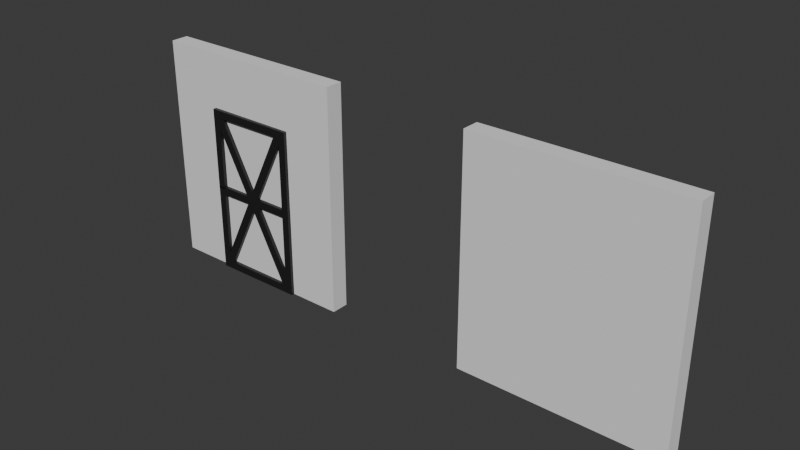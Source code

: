 # Source: wallsForGame.blend  (saved by Blender 4.3.34; exported with 4.5.12 LTS)
import bpy
from mathutils import Matrix  # noqa: F401  (used for matrix-valued properties, if any)

bpy.ops.wm.read_factory_settings(use_empty=True)
scene = bpy.context.scene
scene.name = 'Scene'

# ---- collections
col_collection = bpy.data.collections.new('Collection'); scene.collection.children.link(col_collection)
col_door = bpy.data.collections.new('door'); col_collection.children.link(col_door)

# ---- materials (node trees are filled in below, after node groups)
mat_material_019 = bpy.data.materials.new('Material.019')
mat_material_019.diffuse_color = (0.01232, 0.01232, 0.01232, 1.0)
mat_material_019.roughness = 0.5
mat_material_008 = bpy.data.materials.new('Material.008')
mat_material_008.diffuse_color = (0.01232, 0.01232, 0.01232, 1.0)
mat_material_008.roughness = 0.5
mat_material_023 = bpy.data.materials.new('Material.023')
mat_material_023.diffuse_color = (0.01232, 0.01232, 0.01232, 1.0)
mat_material_023.roughness = 0.5
mat_material_024 = bpy.data.materials.new('Material.024')
mat_material_024.diffuse_color = (0.01232, 0.01232, 0.01232, 1.0)
mat_material_024.roughness = 0.5
mat_material_022 = bpy.data.materials.new('Material.022')
mat_material_022.diffuse_color = (0.01232, 0.01232, 0.01232, 1.0)
mat_material_022.roughness = 0.5
mat_material_013 = bpy.data.materials.new('Material.013')
mat_material_013.diffuse_color = (0.01232, 0.01232, 0.01232, 1.0)
mat_material_013.roughness = 0.5
mat_material_025 = bpy.data.materials.new('Material.025')
mat_material_025.diffuse_color = (0.01232, 0.01232, 0.01232, 1.0)
mat_material_025.roughness = 0.5
mat_material_026 = bpy.data.materials.new('Material.026')
mat_material_026.diffuse_color = (0.01232, 0.01232, 0.01232, 1.0)
mat_material_026.roughness = 0.5
mat_material_027 = bpy.data.materials.new('Material.027')
mat_material_027.diffuse_color = (0.01232, 0.01232, 0.01232, 1.0)
mat_material_027.roughness = 0.5
mat_material_017 = bpy.data.materials.new('Material.017')
mat_material_017.diffuse_color = (0.01232, 0.01232, 0.01232, 1.0)
mat_material_017.roughness = 0.5
mat_material_028 = bpy.data.materials.new('Material.028')
mat_material_028.diffuse_color = (0.01232, 0.01232, 0.01232, 1.0)
mat_material_028.roughness = 0.5

# ---- material node trees
mat_material_019.use_nodes = True; mat_material_019.node_tree.nodes.clear()
_N = mat_material_019.node_tree.nodes; _L = mat_material_019.node_tree.links
n0 = _N.new('ShaderNodeBsdfPrincipled'); n0.name = 'Principled BSDF'; n0.location = (10, 300)
n0.inputs[0].default_value = (0.01232, 0.01232, 0.01232, 1.0)
n1 = _N.new('ShaderNodeOutputMaterial'); n1.name = 'Material Output'; n1.location = (300, 300)
n2 = _N.new('ShaderNodeNormalMap'); n2.name = 'Normal Map'; n2.location = (-300, -300)
n2.label = 'Normal/Map'
n2.inputs[0].default_value = 0.0
_L.new(n0.outputs[0], n1.inputs[0])
_L.new(n2.outputs[0], n0.inputs[5])
n1.is_active_output = True
mat_material_008.use_nodes = True; mat_material_008.node_tree.nodes.clear()
_N = mat_material_008.node_tree.nodes; _L = mat_material_008.node_tree.links
n0 = _N.new('ShaderNodeBsdfPrincipled'); n0.name = 'Principled BSDF'; n0.location = (10, 300)
n0.inputs[0].default_value = (0.01232, 0.01232, 0.01232, 1.0)
n1 = _N.new('ShaderNodeOutputMaterial'); n1.name = 'Material Output'; n1.location = (300, 300)
n2 = _N.new('ShaderNodeNormalMap'); n2.name = 'Normal Map'; n2.location = (-300, -300)
n2.label = 'Normal/Map'
n2.inputs[0].default_value = 0.0
_L.new(n0.outputs[0], n1.inputs[0])
_L.new(n2.outputs[0], n0.inputs[5])
n1.is_active_output = True
mat_material_023.use_nodes = True; mat_material_023.node_tree.nodes.clear()
_N = mat_material_023.node_tree.nodes; _L = mat_material_023.node_tree.links
n0 = _N.new('ShaderNodeBsdfPrincipled'); n0.name = 'Principled BSDF'; n0.location = (10, 300)
n0.inputs[0].default_value = (0.01232, 0.01232, 0.01232, 1.0)
n1 = _N.new('ShaderNodeOutputMaterial'); n1.name = 'Material Output'; n1.location = (300, 300)
n2 = _N.new('ShaderNodeNormalMap'); n2.name = 'Normal Map'; n2.location = (-300, -300)
n2.label = 'Normal/Map'
n2.inputs[0].default_value = 0.0
_L.new(n0.outputs[0], n1.inputs[0])
_L.new(n2.outputs[0], n0.inputs[5])
n1.is_active_output = True
mat_material_024.use_nodes = True; mat_material_024.node_tree.nodes.clear()
_N = mat_material_024.node_tree.nodes; _L = mat_material_024.node_tree.links
n0 = _N.new('ShaderNodeBsdfPrincipled'); n0.name = 'Principled BSDF'; n0.location = (10, 300)
n0.inputs[0].default_value = (0.01232, 0.01232, 0.01232, 1.0)
n1 = _N.new('ShaderNodeOutputMaterial'); n1.name = 'Material Output'; n1.location = (300, 300)
n2 = _N.new('ShaderNodeNormalMap'); n2.name = 'Normal Map'; n2.location = (-300, -300)
n2.label = 'Normal/Map'
n2.inputs[0].default_value = 0.0
_L.new(n0.outputs[0], n1.inputs[0])
_L.new(n2.outputs[0], n0.inputs[5])
n1.is_active_output = True
mat_material_022.use_nodes = True; mat_material_022.node_tree.nodes.clear()
_N = mat_material_022.node_tree.nodes; _L = mat_material_022.node_tree.links
n0 = _N.new('ShaderNodeBsdfPrincipled'); n0.name = 'Principled BSDF'; n0.location = (10, 300)
n0.inputs[0].default_value = (0.01232, 0.01232, 0.01232, 1.0)
n1 = _N.new('ShaderNodeOutputMaterial'); n1.name = 'Material Output'; n1.location = (300, 300)
n2 = _N.new('ShaderNodeNormalMap'); n2.name = 'Normal Map'; n2.location = (-300, -300)
n2.label = 'Normal/Map'
n2.inputs[0].default_value = 0.0
_L.new(n0.outputs[0], n1.inputs[0])
_L.new(n2.outputs[0], n0.inputs[5])
n1.is_active_output = True
mat_material_013.use_nodes = True; mat_material_013.node_tree.nodes.clear()
_N = mat_material_013.node_tree.nodes; _L = mat_material_013.node_tree.links
n0 = _N.new('ShaderNodeBsdfPrincipled'); n0.name = 'Principled BSDF'; n0.location = (10, 300)
n0.inputs[0].default_value = (0.01232, 0.01232, 0.01232, 1.0)
n1 = _N.new('ShaderNodeOutputMaterial'); n1.name = 'Material Output'; n1.location = (300, 300)
n2 = _N.new('ShaderNodeNormalMap'); n2.name = 'Normal Map'; n2.location = (-300, -300)
n2.label = 'Normal/Map'
n2.inputs[0].default_value = 0.0
_L.new(n0.outputs[0], n1.inputs[0])
_L.new(n2.outputs[0], n0.inputs[5])
n1.is_active_output = True
mat_material_025.use_nodes = True; mat_material_025.node_tree.nodes.clear()
_N = mat_material_025.node_tree.nodes; _L = mat_material_025.node_tree.links
n0 = _N.new('ShaderNodeBsdfPrincipled'); n0.name = 'Principled BSDF'; n0.location = (10, 300)
n0.inputs[0].default_value = (0.01232, 0.01232, 0.01232, 1.0)
n1 = _N.new('ShaderNodeOutputMaterial'); n1.name = 'Material Output'; n1.location = (300, 300)
n2 = _N.new('ShaderNodeNormalMap'); n2.name = 'Normal Map'; n2.location = (-300, -300)
n2.label = 'Normal/Map'
n2.inputs[0].default_value = 0.0
_L.new(n0.outputs[0], n1.inputs[0])
_L.new(n2.outputs[0], n0.inputs[5])
n1.is_active_output = True
mat_material_026.use_nodes = True; mat_material_026.node_tree.nodes.clear()
_N = mat_material_026.node_tree.nodes; _L = mat_material_026.node_tree.links
n0 = _N.new('ShaderNodeBsdfPrincipled'); n0.name = 'Principled BSDF'; n0.location = (10, 300)
n0.inputs[0].default_value = (0.01232, 0.01232, 0.01232, 1.0)
n1 = _N.new('ShaderNodeOutputMaterial'); n1.name = 'Material Output'; n1.location = (300, 300)
n2 = _N.new('ShaderNodeNormalMap'); n2.name = 'Normal Map'; n2.location = (-300, -300)
n2.label = 'Normal/Map'
n2.inputs[0].default_value = 0.0
_L.new(n0.outputs[0], n1.inputs[0])
_L.new(n2.outputs[0], n0.inputs[5])
n1.is_active_output = True
mat_material_027.use_nodes = True; mat_material_027.node_tree.nodes.clear()
_N = mat_material_027.node_tree.nodes; _L = mat_material_027.node_tree.links
n0 = _N.new('ShaderNodeBsdfPrincipled'); n0.name = 'Principled BSDF'; n0.location = (10, 300)
n0.inputs[0].default_value = (0.01232, 0.01232, 0.01232, 1.0)
n1 = _N.new('ShaderNodeOutputMaterial'); n1.name = 'Material Output'; n1.location = (300, 300)
n2 = _N.new('ShaderNodeNormalMap'); n2.name = 'Normal Map'; n2.location = (-300, -300)
n2.label = 'Normal/Map'
n2.inputs[0].default_value = 0.0
_L.new(n0.outputs[0], n1.inputs[0])
_L.new(n2.outputs[0], n0.inputs[5])
n1.is_active_output = True
mat_material_017.use_nodes = True; mat_material_017.node_tree.nodes.clear()
_N = mat_material_017.node_tree.nodes; _L = mat_material_017.node_tree.links
n0 = _N.new('ShaderNodeBsdfPrincipled'); n0.name = 'Principled BSDF'; n0.location = (10, 300)
n0.inputs[0].default_value = (0.01232, 0.01232, 0.01232, 1.0)
n1 = _N.new('ShaderNodeOutputMaterial'); n1.name = 'Material Output'; n1.location = (300, 300)
n2 = _N.new('ShaderNodeNormalMap'); n2.name = 'Normal Map'; n2.location = (-300, -300)
n2.label = 'Normal/Map'
n2.inputs[0].default_value = 0.0
_L.new(n0.outputs[0], n1.inputs[0])
_L.new(n2.outputs[0], n0.inputs[5])
n1.is_active_output = True
mat_material_028.use_nodes = True; mat_material_028.node_tree.nodes.clear()
_N = mat_material_028.node_tree.nodes; _L = mat_material_028.node_tree.links
n0 = _N.new('ShaderNodeBsdfPrincipled'); n0.name = 'Principled BSDF'; n0.location = (10, 300)
n0.inputs[0].default_value = (0.01232, 0.01232, 0.01232, 1.0)
n1 = _N.new('ShaderNodeOutputMaterial'); n1.name = 'Material Output'; n1.location = (300, 300)
n2 = _N.new('ShaderNodeNormalMap'); n2.name = 'Normal Map'; n2.location = (-300, -300)
n2.label = 'Normal/Map'
n2.inputs[0].default_value = 0.0
_L.new(n0.outputs[0], n1.inputs[0])
_L.new(n2.outputs[0], n0.inputs[5])
n1.is_active_output = True

# ---- world
world_world = bpy.data.worlds.new('World'); scene.world = world_world
world_world.use_nodes = True; world_world.node_tree.nodes.clear()
_N = world_world.node_tree.nodes; _L = world_world.node_tree.links
n0 = _N.new('ShaderNodeOutputWorld'); n0.name = 'World Output'; n0.location = (300, 300)
n1 = _N.new('ShaderNodeBackground'); n1.name = 'Background'; n1.location = (10, 300)
n1.inputs[0].default_value = (0.05088, 0.05088, 0.05088, 1.0)
_L.new(n1.outputs[0], n0.inputs[0])
n0.is_active_output = True
world_world.color = (0.05088, 0.05088, 0.05088)
world_world.sun_shadow_jitter_overblur = 0.0

# ---- meshes
me_cube_001 = bpy.data.meshes.new('Cube.001')
me_cube_001.from_pydata([(-1.0, -1.0, -1.0), (-1.0, -1.0, 1.0), (-1.0, 1.0, -1.0), (-1.0, 1.0, 1.0), (1.0, -1.0, -1.0), (1.0, -1.0, 1.0), (1.0, 1.0, -1.0), (1.0, 1.0, 1.0)], [], [(0, 1, 3, 2), (2, 3, 7, 6), (6, 7, 5, 4), (4, 5, 1, 0), (2, 6, 4, 0), (7, 3, 1, 5)])
_uv = me_cube_001.uv_layers.new(name='UVMap')
_uv.uv.foreach_set('vector', [0.375, 0.0, 0.625, 0.0, 0.625, 0.25, 0.375, 0.25, 0.375, 0.25, 0.625, 0.25, 0.625, 0.5, 0.375, 0.5, 0.375, 0.5, 0.625, 0.5, 0.625, 0.75, 0.375, 0.75, 0.375, 0.75, 0.625, 0.75, 0.625, 1.0, 0.375, 1.0, 0.125, 0.5, 0.375, 0.5, 0.375, 0.75, 0.125, 0.75, 0.625, 0.5, 0.875, 0.5, 0.875, 0.75, 0.625, 0.75])
me_cube_001.update()
me_cube_002 = bpy.data.meshes.new('Cube.002')
me_cube_002.from_pydata([(-1.0, -1.0, -1.0), (-1.0, -1.0, 1.0), (-1.0, 1.0, -1.0), (-1.0, 1.0, 1.0), (1.0, -1.0, -1.0), (1.0, -1.0, 1.0), (1.0, 1.0, -1.0), (1.0, 1.0, 1.0)], [], [(0, 1, 3, 2), (2, 3, 7, 6), (6, 7, 5, 4), (4, 5, 1, 0), (2, 6, 4, 0), (7, 3, 1, 5)])
_uv = me_cube_002.uv_layers.new(name='UVMap')
_uv.uv.foreach_set('vector', [0.375, 0.0, 0.625, 0.0, 0.625, 0.25, 0.375, 0.25, 0.375, 0.25, 0.625, 0.25, 0.625, 0.5, 0.375, 0.5, 0.375, 0.5, 0.625, 0.5, 0.625, 0.75, 0.375, 0.75, 0.375, 0.75, 0.625, 0.75, 0.625, 1.0, 0.375, 1.0, 0.125, 0.5, 0.375, 0.5, 0.375, 0.75, 0.125, 0.75, 0.625, 0.5, 0.875, 0.5, 0.875, 0.75, 0.625, 0.75])
me_cube_002.update()
me_cube_017 = bpy.data.meshes.new('Cube.017')
me_cube_017.from_pydata([(-1.0, -1.094, -1.059), (-1.0, -1.116, 0.8851), (-1.0, 0.9056, -1.059), (-1.0, 0.8838, 0.8851), (1.0, -1.094, -1.059), (1.0, -1.116, 0.8851), (1.0, 0.9056, -1.059), (1.0, 0.8838, 0.8851)], [], [(0, 1, 3, 2), (2, 3, 7, 6), (6, 7, 5, 4), (4, 5, 1, 0), (2, 6, 4, 0), (7, 3, 1, 5)])
me_cube_017.polygons.foreach_set('use_smooth', [True] * 6)
_k = set([(0, 1), (0, 2), (0, 4), (1, 3), (1, 5), (2, 3), (2, 6), (3, 7), (4, 5), (4, 6), (5, 7), (6, 7)])
me_cube_017.attributes.new('sharp_edge', 'BOOLEAN', 'EDGE').data.foreach_set('value', [ (min(e.vertices), max(e.vertices)) in _k for e in me_cube_017.edges])
_uv = me_cube_017.uv_layers.new(name='UVMap')
_uv.uv.foreach_set('vector', [0.375, 0.0, 0.625, 0.0, 0.625, 0.25, 0.375, 0.25, 0.375, 0.25, 0.625, 0.25, 0.625, 0.5, 0.375, 0.5, 0.375, 0.5, 0.625, 0.5, 0.625, 0.75, 0.375, 0.75, 0.375, 0.75, 0.625, 0.75, 0.625, 1.0, 0.375, 1.0, 0.125, 0.5, 0.375, 0.5, 0.375, 0.75, 0.125, 0.75, 0.625, 0.5, 0.875, 0.5, 0.875, 0.75, 0.625, 0.75])
me_cube_017.materials.append(mat_material_019)
me_cube_017.update()
me_cube_017.normals_split_custom_set([tuple(v) for v in zip(*[iter([-1.0, 0.0, 0.0, -1.0, 0.0, 0.0, -1.0, 0.0, 0.0, -1.0, 0.0, 0.0, 0.0, 0.9999, 0.01122, 0.0, 0.9999, 0.01122, 0.0, 0.9999, 0.01122, 0.0, 0.9999, 0.01122, 1.0, 0.0, 0.0, 1.0, 0.0, 0.0, 1.0, 0.0, 0.0, 1.0, 0.0, 0.0, 0.0, -0.9999, -0.01122, 0.0, -0.9999, -0.01122, 0.0, -0.9999, -0.01122, 0.0, -0.9999, -0.01122, 0.0, 0.0, -1.0, 0.0, 0.0, -1.0, 0.0, 0.0, -1.0, 0.0, 0.0, -1.0, 0.0, 0.0, 1.0, 0.0, 0.0, 1.0, 0.0, 0.0, 1.0, 0.0, 0.0, 1.0])] * 3)])
me_cube_006 = bpy.data.meshes.new('Cube.006')
me_cube_006.from_pydata([(-1.0, -1.0, -1.0), (-1.0, -1.0, 1.029), (-1.0, 1.0, -1.0), (-1.0, 1.0, 1.029), (1.0, -1.0, -1.0), (1.0, -1.0, 1.029), (1.0, 1.0, -1.0), (1.0, 1.0, 1.029)], [], [(0, 1, 3, 2), (2, 3, 7, 6), (6, 7, 5, 4), (4, 5, 1, 0), (2, 6, 4, 0), (7, 3, 1, 5)])
me_cube_006.polygons.foreach_set('use_smooth', [True] * 6)
_k = set([(0, 1), (0, 2), (0, 4), (1, 3), (1, 5), (2, 3), (2, 6), (3, 7), (4, 5), (4, 6), (5, 7), (6, 7)])
me_cube_006.attributes.new('sharp_edge', 'BOOLEAN', 'EDGE').data.foreach_set('value', [ (min(e.vertices), max(e.vertices)) in _k for e in me_cube_006.edges])
_uv = me_cube_006.uv_layers.new(name='UVMap')
_uv.uv.foreach_set('vector', [0.375, 0.0, 0.625, 0.0, 0.625, 0.25, 0.375, 0.25, 0.375, 0.25, 0.625, 0.25, 0.625, 0.5, 0.375, 0.5, 0.375, 0.5, 0.625, 0.5, 0.625, 0.75, 0.375, 0.75, 0.375, 0.75, 0.625, 0.75, 0.625, 1.0, 0.375, 1.0, 0.125, 0.5, 0.375, 0.5, 0.375, 0.75, 0.125, 0.75, 0.625, 0.5, 0.875, 0.5, 0.875, 0.75, 0.625, 0.75])
me_cube_006.materials.append(mat_material_008)
me_cube_006.update()
me_cube_006.normals_split_custom_set([tuple(v) for v in zip(*[iter([-1.0, 0.0, 0.0, -1.0, 0.0, 0.0, -1.0, 0.0, 0.0, -1.0, 0.0, 0.0, 0.0, 1.0, 0.0, 0.0, 1.0, 0.0, 0.0, 1.0, 0.0, 0.0, 1.0, 0.0, 1.0, 0.0, 0.0, 1.0, 0.0, 0.0, 1.0, 0.0, 0.0, 1.0, 0.0, 0.0, 0.0, -1.0, 0.0, 0.0, -1.0, 0.0, 0.0, -1.0, 0.0, 0.0, -1.0, 0.0, 0.0, 0.0, -1.0, 0.0, 0.0, -1.0, 0.0, 0.0, -1.0, 0.0, 0.0, -1.0, 0.0, 0.0, 1.0, 0.0, 0.0, 1.0, 0.0, 0.0, 1.0, 0.0, 0.0, 1.0])] * 3)])
me_cube_021 = bpy.data.meshes.new('Cube.021')
me_cube_021.from_pydata([(-1.0, -1.094, -0.7629), (-1.0, -1.116, 0.8851), (-1.0, 0.9056, -0.7629), (-1.0, 0.8838, 0.8851), (1.0, -1.094, -0.7629), (1.0, -1.116, 0.8851), (1.0, 0.9056, -0.7629), (1.0, 0.8838, 0.8851)], [], [(0, 1, 3, 2), (2, 3, 7, 6), (6, 7, 5, 4), (4, 5, 1, 0), (2, 6, 4, 0), (7, 3, 1, 5)])
me_cube_021.polygons.foreach_set('use_smooth', [True] * 6)
_k = set([(0, 1), (0, 2), (0, 4), (1, 3), (1, 5), (2, 3), (2, 6), (3, 7), (4, 5), (4, 6), (5, 7), (6, 7)])
me_cube_021.attributes.new('sharp_edge', 'BOOLEAN', 'EDGE').data.foreach_set('value', [ (min(e.vertices), max(e.vertices)) in _k for e in me_cube_021.edges])
_uv = me_cube_021.uv_layers.new(name='UVMap')
_uv.uv.foreach_set('vector', [0.375, 0.0, 0.625, 0.0, 0.625, 0.25, 0.375, 0.25, 0.375, 0.25, 0.625, 0.25, 0.625, 0.5, 0.375, 0.5, 0.375, 0.5, 0.625, 0.5, 0.625, 0.75, 0.375, 0.75, 0.375, 0.75, 0.625, 0.75, 0.625, 1.0, 0.375, 1.0, 0.125, 0.5, 0.375, 0.5, 0.375, 0.75, 0.125, 0.75, 0.625, 0.5, 0.875, 0.5, 0.875, 0.75, 0.625, 0.75])
me_cube_021.materials.append(mat_material_023)
me_cube_021.update()
me_cube_021.normals_split_custom_set([tuple(v) for v in zip(*[iter([-1.0, 0.0, 0.0, -1.0, 0.0, 0.0, -1.0, 0.0, 0.0, -1.0, 0.0, 0.0, 0.0, 0.9999, 0.01323, 0.0, 0.9999, 0.01323, 0.0, 0.9999, 0.01323, 0.0, 0.9999, 0.01323, 1.0, 0.0, 0.0, 1.0, 0.0, 0.0, 1.0, 0.0, 0.0, 1.0, 0.0, 0.0, 0.0, -0.9999, -0.01323, 0.0, -0.9999, -0.01323, 0.0, -0.9999, -0.01323, 0.0, -0.9999, -0.01323, 0.0, 0.0, -1.0, 0.0, 0.0, -1.0, 0.0, 0.0, -1.0, 0.0, 0.0, -1.0, 0.0, 0.0, 1.0, 0.0, 0.0, 1.0, 0.0, 0.0, 1.0, 0.0, 0.0, 1.0])] * 3)])
me_cube_022 = bpy.data.meshes.new('Cube.022')
me_cube_022.from_pydata([(-1.0, -1.094, -1.059), (-1.0, -1.116, 0.8851), (-1.0, 0.9056, -1.059), (-1.0, 0.8838, 0.8851), (1.0, -1.094, -1.059), (1.0, -1.116, 0.8851), (1.0, 0.9056, -1.059), (1.0, 0.8838, 0.8851)], [], [(0, 1, 3, 2), (2, 3, 7, 6), (6, 7, 5, 4), (4, 5, 1, 0), (2, 6, 4, 0), (7, 3, 1, 5)])
me_cube_022.polygons.foreach_set('use_smooth', [True] * 6)
_k = set([(0, 1), (0, 2), (0, 4), (1, 3), (1, 5), (2, 3), (2, 6), (3, 7), (4, 5), (4, 6), (5, 7), (6, 7)])
me_cube_022.attributes.new('sharp_edge', 'BOOLEAN', 'EDGE').data.foreach_set('value', [ (min(e.vertices), max(e.vertices)) in _k for e in me_cube_022.edges])
_uv = me_cube_022.uv_layers.new(name='UVMap')
_uv.uv.foreach_set('vector', [0.375, 0.0, 0.625, 0.0, 0.625, 0.25, 0.375, 0.25, 0.375, 0.25, 0.625, 0.25, 0.625, 0.5, 0.375, 0.5, 0.375, 0.5, 0.625, 0.5, 0.625, 0.75, 0.375, 0.75, 0.375, 0.75, 0.625, 0.75, 0.625, 1.0, 0.375, 1.0, 0.125, 0.5, 0.375, 0.5, 0.375, 0.75, 0.125, 0.75, 0.625, 0.5, 0.875, 0.5, 0.875, 0.75, 0.625, 0.75])
me_cube_022.materials.append(mat_material_024)
me_cube_022.update()
me_cube_022.normals_split_custom_set([tuple(v) for v in zip(*[iter([-1.0, 0.0, 0.0, -1.0, 0.0, 0.0, -1.0, 0.0, 0.0, -1.0, 0.0, 0.0, 0.0, 0.9999, 0.01122, 0.0, 0.9999, 0.01122, 0.0, 0.9999, 0.01122, 0.0, 0.9999, 0.01122, 1.0, 0.0, 0.0, 1.0, 0.0, 0.0, 1.0, 0.0, 0.0, 1.0, 0.0, 0.0, 0.0, -0.9999, -0.01122, 0.0, -0.9999, -0.01122, 0.0, -0.9999, -0.01122, 0.0, -0.9999, -0.01122, 0.0, 0.0, -1.0, 0.0, 0.0, -1.0, 0.0, 0.0, -1.0, 0.0, 0.0, -1.0, 0.0, 0.0, 1.0, 0.0, 0.0, 1.0, 0.0, 0.0, 1.0, 0.0, 0.0, 1.0])] * 3)])
me_cube_020 = bpy.data.meshes.new('Cube.020')
me_cube_020.from_pydata([(-1.0, -1.094, -0.7629), (-1.0, -1.116, 0.8851), (-1.0, 0.9056, -0.7629), (-1.0, 0.8838, 0.8851), (1.0, -1.094, -0.7629), (1.0, -1.116, 0.8851), (1.0, 0.9056, -0.7629), (1.0, 0.8838, 0.8851)], [], [(0, 1, 3, 2), (2, 3, 7, 6), (6, 7, 5, 4), (4, 5, 1, 0), (2, 6, 4, 0), (7, 3, 1, 5)])
me_cube_020.polygons.foreach_set('use_smooth', [True] * 6)
_k = set([(0, 1), (0, 2), (0, 4), (1, 3), (1, 5), (2, 3), (2, 6), (3, 7), (4, 5), (4, 6), (5, 7), (6, 7)])
me_cube_020.attributes.new('sharp_edge', 'BOOLEAN', 'EDGE').data.foreach_set('value', [ (min(e.vertices), max(e.vertices)) in _k for e in me_cube_020.edges])
_uv = me_cube_020.uv_layers.new(name='UVMap')
_uv.uv.foreach_set('vector', [0.375, 0.0, 0.625, 0.0, 0.625, 0.25, 0.375, 0.25, 0.375, 0.25, 0.625, 0.25, 0.625, 0.5, 0.375, 0.5, 0.375, 0.5, 0.625, 0.5, 0.625, 0.75, 0.375, 0.75, 0.375, 0.75, 0.625, 0.75, 0.625, 1.0, 0.375, 1.0, 0.125, 0.5, 0.375, 0.5, 0.375, 0.75, 0.125, 0.75, 0.625, 0.5, 0.875, 0.5, 0.875, 0.75, 0.625, 0.75])
me_cube_020.materials.append(mat_material_022)
me_cube_020.update()
me_cube_020.normals_split_custom_set([tuple(v) for v in zip(*[iter([-1.0, 0.0, 0.0, -1.0, 0.0, 0.0, -1.0, 0.0, 0.0, -1.0, 0.0, 0.0, 0.0, 0.9999, 0.01323, 0.0, 0.9999, 0.01323, 0.0, 0.9999, 0.01323, 0.0, 0.9999, 0.01323, 1.0, 0.0, 0.0, 1.0, 0.0, 0.0, 1.0, 0.0, 0.0, 1.0, 0.0, 0.0, 0.0, -0.9999, -0.01323, 0.0, -0.9999, -0.01323, 0.0, -0.9999, -0.01323, 0.0, -0.9999, -0.01323, 0.0, 0.0, -1.0, 0.0, 0.0, -1.0, 0.0, 0.0, -1.0, 0.0, 0.0, -1.0, 0.0, 0.0, 1.0, 0.0, 0.0, 1.0, 0.0, 0.0, 1.0, 0.0, 0.0, 1.0])] * 3)])
me_cube_011 = bpy.data.meshes.new('Cube.011')
me_cube_011.from_pydata([(-1.0, -1.0, -1.0), (-1.0, -1.0, 1.029), (-1.0, 1.0, -1.0), (-1.0, 1.0, 1.029), (1.0, -1.0, -1.0), (1.0, -1.0, 1.029), (1.0, 1.0, -1.0), (1.0, 1.0, 1.029)], [], [(0, 1, 3, 2), (2, 3, 7, 6), (6, 7, 5, 4), (4, 5, 1, 0), (2, 6, 4, 0), (7, 3, 1, 5)])
me_cube_011.polygons.foreach_set('use_smooth', [True] * 6)
_k = set([(0, 1), (0, 2), (0, 4), (1, 3), (1, 5), (2, 3), (2, 6), (3, 7), (4, 5), (4, 6), (5, 7), (6, 7)])
me_cube_011.attributes.new('sharp_edge', 'BOOLEAN', 'EDGE').data.foreach_set('value', [ (min(e.vertices), max(e.vertices)) in _k for e in me_cube_011.edges])
_uv = me_cube_011.uv_layers.new(name='UVMap')
_uv.uv.foreach_set('vector', [0.375, 0.0, 0.625, 0.0, 0.625, 0.25, 0.375, 0.25, 0.375, 0.25, 0.625, 0.25, 0.625, 0.5, 0.375, 0.5, 0.375, 0.5, 0.625, 0.5, 0.625, 0.75, 0.375, 0.75, 0.375, 0.75, 0.625, 0.75, 0.625, 1.0, 0.375, 1.0, 0.125, 0.5, 0.375, 0.5, 0.375, 0.75, 0.125, 0.75, 0.625, 0.5, 0.875, 0.5, 0.875, 0.75, 0.625, 0.75])
me_cube_011.materials.append(mat_material_013)
me_cube_011.update()
me_cube_011.normals_split_custom_set([tuple(v) for v in zip(*[iter([-1.0, 0.0, 0.0, -1.0, 0.0, 0.0, -1.0, 0.0, 0.0, -1.0, 0.0, 0.0, 0.0, 1.0, 0.0, 0.0, 1.0, 0.0, 0.0, 1.0, 0.0, 0.0, 1.0, 0.0, 1.0, 0.0, 0.0, 1.0, 0.0, 0.0, 1.0, 0.0, 0.0, 1.0, 0.0, 0.0, 0.0, -1.0, 0.0, 0.0, -1.0, 0.0, 0.0, -1.0, 0.0, 0.0, -1.0, 0.0, 0.0, 0.0, -1.0, 0.0, 0.0, -1.0, 0.0, 0.0, -1.0, 0.0, 0.0, -1.0, 0.0, 0.0, 1.0, 0.0, 0.0, 1.0, 0.0, 0.0, 1.0, 0.0, 0.0, 1.0])] * 3)])
me_cube_023 = bpy.data.meshes.new('Cube.023')
me_cube_023.from_pydata([(-1.0, -1.094, -1.059), (-1.0, -1.116, 0.8851), (-1.0, 0.9056, -1.059), (-1.0, 0.8838, 0.8851), (1.0, -1.094, -1.059), (1.0, -1.116, 0.8851), (1.0, 0.9056, -1.059), (1.0, 0.8838, 0.8851)], [], [(0, 1, 3, 2), (2, 3, 7, 6), (6, 7, 5, 4), (4, 5, 1, 0), (2, 6, 4, 0), (7, 3, 1, 5)])
me_cube_023.polygons.foreach_set('use_smooth', [True] * 6)
_k = set([(0, 1), (0, 2), (0, 4), (1, 3), (1, 5), (2, 3), (2, 6), (3, 7), (4, 5), (4, 6), (5, 7), (6, 7)])
me_cube_023.attributes.new('sharp_edge', 'BOOLEAN', 'EDGE').data.foreach_set('value', [ (min(e.vertices), max(e.vertices)) in _k for e in me_cube_023.edges])
_uv = me_cube_023.uv_layers.new(name='UVMap')
_uv.uv.foreach_set('vector', [0.375, 0.0, 0.625, 0.0, 0.625, 0.25, 0.375, 0.25, 0.375, 0.25, 0.625, 0.25, 0.625, 0.5, 0.375, 0.5, 0.375, 0.5, 0.625, 0.5, 0.625, 0.75, 0.375, 0.75, 0.375, 0.75, 0.625, 0.75, 0.625, 1.0, 0.375, 1.0, 0.125, 0.5, 0.375, 0.5, 0.375, 0.75, 0.125, 0.75, 0.625, 0.5, 0.875, 0.5, 0.875, 0.75, 0.625, 0.75])
me_cube_023.materials.append(mat_material_025)
me_cube_023.update()
me_cube_023.normals_split_custom_set([tuple(v) for v in zip(*[iter([-1.0, 0.0, 0.0, -1.0, 0.0, 0.0, -1.0, 0.0, 0.0, -1.0, 0.0, 0.0, 0.0, 0.9999, 0.01122, 0.0, 0.9999, 0.01122, 0.0, 0.9999, 0.01122, 0.0, 0.9999, 0.01122, 1.0, 0.0, 0.0, 1.0, 0.0, 0.0, 1.0, 0.0, 0.0, 1.0, 0.0, 0.0, 0.0, -0.9999, -0.01122, 0.0, -0.9999, -0.01122, 0.0, -0.9999, -0.01122, 0.0, -0.9999, -0.01122, 0.0, 0.0, -1.0, 0.0, 0.0, -1.0, 0.0, 0.0, -1.0, 0.0, 0.0, -1.0, 0.0, 0.0, 1.0, 0.0, 0.0, 1.0, 0.0, 0.0, 1.0, 0.0, 0.0, 1.0])] * 3)])
me_cube_024 = bpy.data.meshes.new('Cube.024')
me_cube_024.from_pydata([(-1.0, -1.094, -0.7629), (-1.0, -1.116, 0.8851), (-1.0, 0.9056, -0.7629), (-1.0, 0.8838, 0.8851), (1.0, -1.094, -0.7629), (1.0, -1.116, 0.8851), (1.0, 0.9056, -0.7629), (1.0, 0.8838, 0.8851)], [], [(0, 1, 3, 2), (2, 3, 7, 6), (6, 7, 5, 4), (4, 5, 1, 0), (2, 6, 4, 0), (7, 3, 1, 5)])
me_cube_024.polygons.foreach_set('use_smooth', [True] * 6)
_k = set([(0, 1), (0, 2), (0, 4), (1, 3), (1, 5), (2, 3), (2, 6), (3, 7), (4, 5), (4, 6), (5, 7), (6, 7)])
me_cube_024.attributes.new('sharp_edge', 'BOOLEAN', 'EDGE').data.foreach_set('value', [ (min(e.vertices), max(e.vertices)) in _k for e in me_cube_024.edges])
_uv = me_cube_024.uv_layers.new(name='UVMap')
_uv.uv.foreach_set('vector', [0.375, 0.0, 0.625, 0.0, 0.625, 0.25, 0.375, 0.25, 0.375, 0.25, 0.625, 0.25, 0.625, 0.5, 0.375, 0.5, 0.375, 0.5, 0.625, 0.5, 0.625, 0.75, 0.375, 0.75, 0.375, 0.75, 0.625, 0.75, 0.625, 1.0, 0.375, 1.0, 0.125, 0.5, 0.375, 0.5, 0.375, 0.75, 0.125, 0.75, 0.625, 0.5, 0.875, 0.5, 0.875, 0.75, 0.625, 0.75])
me_cube_024.materials.append(mat_material_026)
me_cube_024.update()
me_cube_024.normals_split_custom_set([tuple(v) for v in zip(*[iter([-1.0, 0.0, 0.0, -1.0, 0.0, 0.0, -1.0, 0.0, 0.0, -1.0, 0.0, 0.0, 0.0, 0.9999, 0.01323, 0.0, 0.9999, 0.01323, 0.0, 0.9999, 0.01323, 0.0, 0.9999, 0.01323, 1.0, 0.0, 0.0, 1.0, 0.0, 0.0, 1.0, 0.0, 0.0, 1.0, 0.0, 0.0, 0.0, -0.9999, -0.01323, 0.0, -0.9999, -0.01323, 0.0, -0.9999, -0.01323, 0.0, -0.9999, -0.01323, 0.0, 0.0, -1.0, 0.0, 0.0, -1.0, 0.0, 0.0, -1.0, 0.0, 0.0, -1.0, 0.0, 0.0, 1.0, 0.0, 0.0, 1.0, 0.0, 0.0, 1.0, 0.0, 0.0, 1.0])] * 3)])
me_cube_025 = bpy.data.meshes.new('Cube.025')
me_cube_025.from_pydata([(-1.0, -1.094, -0.7629), (-1.0, -1.116, 0.8851), (-1.0, 0.9056, -0.7629), (-1.0, 0.8838, 0.8851), (1.0, -1.094, -0.7629), (1.0, -1.116, 0.8851), (1.0, 0.9056, -0.7629), (1.0, 0.8838, 0.8851)], [], [(0, 1, 3, 2), (2, 3, 7, 6), (6, 7, 5, 4), (4, 5, 1, 0), (2, 6, 4, 0), (7, 3, 1, 5)])
me_cube_025.polygons.foreach_set('use_smooth', [True] * 6)
_k = set([(0, 1), (0, 2), (0, 4), (1, 3), (1, 5), (2, 3), (2, 6), (3, 7), (4, 5), (4, 6), (5, 7), (6, 7)])
me_cube_025.attributes.new('sharp_edge', 'BOOLEAN', 'EDGE').data.foreach_set('value', [ (min(e.vertices), max(e.vertices)) in _k for e in me_cube_025.edges])
_uv = me_cube_025.uv_layers.new(name='UVMap')
_uv.uv.foreach_set('vector', [0.375, 0.0, 0.625, 0.0, 0.625, 0.25, 0.375, 0.25, 0.375, 0.25, 0.625, 0.25, 0.625, 0.5, 0.375, 0.5, 0.375, 0.5, 0.625, 0.5, 0.625, 0.75, 0.375, 0.75, 0.375, 0.75, 0.625, 0.75, 0.625, 1.0, 0.375, 1.0, 0.125, 0.5, 0.375, 0.5, 0.375, 0.75, 0.125, 0.75, 0.625, 0.5, 0.875, 0.5, 0.875, 0.75, 0.625, 0.75])
me_cube_025.materials.append(mat_material_027)
me_cube_025.update()
me_cube_025.normals_split_custom_set([tuple(v) for v in zip(*[iter([-1.0, 0.0, 0.0, -1.0, 0.0, 0.0, -1.0, 0.0, 0.0, -1.0, 0.0, 0.0, 0.0, 0.9999, 0.01323, 0.0, 0.9999, 0.01323, 0.0, 0.9999, 0.01323, 0.0, 0.9999, 0.01323, 1.0, 0.0, 0.0, 1.0, 0.0, 0.0, 1.0, 0.0, 0.0, 1.0, 0.0, 0.0, 0.0, -0.9999, -0.01323, 0.0, -0.9999, -0.01323, 0.0, -0.9999, -0.01323, 0.0, -0.9999, -0.01323, 0.0, 0.0, -1.0, 0.0, 0.0, -1.0, 0.0, 0.0, -1.0, 0.0, 0.0, -1.0, 0.0, 0.0, 1.0, 0.0, 0.0, 1.0, 0.0, 0.0, 1.0, 0.0, 0.0, 1.0])] * 3)])
me_cube_015 = bpy.data.meshes.new('Cube.015')
me_cube_015.from_pydata([(-1.0, -1.0, -1.0), (-1.0, -1.0, 1.029), (-1.0, 1.0, -1.0), (-1.0, 1.0, 1.029), (1.0, -1.0, -1.0), (1.0, -1.0, 1.029), (1.0, 1.0, -1.0), (1.0, 1.0, 1.029)], [], [(0, 1, 3, 2), (2, 3, 7, 6), (6, 7, 5, 4), (4, 5, 1, 0), (2, 6, 4, 0), (7, 3, 1, 5)])
me_cube_015.polygons.foreach_set('use_smooth', [True] * 6)
_k = set([(0, 1), (0, 2), (0, 4), (1, 3), (1, 5), (2, 3), (2, 6), (3, 7), (4, 5), (4, 6), (5, 7), (6, 7)])
me_cube_015.attributes.new('sharp_edge', 'BOOLEAN', 'EDGE').data.foreach_set('value', [ (min(e.vertices), max(e.vertices)) in _k for e in me_cube_015.edges])
_uv = me_cube_015.uv_layers.new(name='UVMap')
_uv.uv.foreach_set('vector', [0.375, 0.0, 0.625, 0.0, 0.625, 0.25, 0.375, 0.25, 0.375, 0.25, 0.625, 0.25, 0.625, 0.5, 0.375, 0.5, 0.375, 0.5, 0.625, 0.5, 0.625, 0.75, 0.375, 0.75, 0.375, 0.75, 0.625, 0.75, 0.625, 1.0, 0.375, 1.0, 0.125, 0.5, 0.375, 0.5, 0.375, 0.75, 0.125, 0.75, 0.625, 0.5, 0.875, 0.5, 0.875, 0.75, 0.625, 0.75])
me_cube_015.materials.append(mat_material_017)
me_cube_015.update()
me_cube_015.normals_split_custom_set([tuple(v) for v in zip(*[iter([-1.0, 0.0, 0.0, -1.0, 0.0, 0.0, -1.0, 0.0, 0.0, -1.0, 0.0, 0.0, 0.0, 1.0, 0.0, 0.0, 1.0, 0.0, 0.0, 1.0, 0.0, 0.0, 1.0, 0.0, 1.0, 0.0, 0.0, 1.0, 0.0, 0.0, 1.0, 0.0, 0.0, 1.0, 0.0, 0.0, 0.0, -1.0, 0.0, 0.0, -1.0, 0.0, 0.0, -1.0, 0.0, 0.0, -1.0, 0.0, 0.0, 0.0, -1.0, 0.0, 0.0, -1.0, 0.0, 0.0, -1.0, 0.0, 0.0, -1.0, 0.0, 0.0, 1.0, 0.0, 0.0, 1.0, 0.0, 0.0, 1.0, 0.0, 0.0, 1.0])] * 3)])
me_cube_026 = bpy.data.meshes.new('Cube.026')
me_cube_026.from_pydata([(-1.0, -1.094, -1.059), (-1.0, -1.116, 0.8851), (-1.0, 0.9056, -1.059), (-1.0, 0.8838, 0.8851), (1.0, -1.094, -1.059), (1.0, -1.116, 0.8851), (1.0, 0.9056, -1.059), (1.0, 0.8838, 0.8851)], [], [(0, 1, 3, 2), (2, 3, 7, 6), (6, 7, 5, 4), (4, 5, 1, 0), (2, 6, 4, 0), (7, 3, 1, 5)])
me_cube_026.polygons.foreach_set('use_smooth', [True] * 6)
_k = set([(0, 1), (0, 2), (0, 4), (1, 3), (1, 5), (2, 3), (2, 6), (3, 7), (4, 5), (4, 6), (5, 7), (6, 7)])
me_cube_026.attributes.new('sharp_edge', 'BOOLEAN', 'EDGE').data.foreach_set('value', [ (min(e.vertices), max(e.vertices)) in _k for e in me_cube_026.edges])
_uv = me_cube_026.uv_layers.new(name='UVMap')
_uv.uv.foreach_set('vector', [0.375, 0.0, 0.625, 0.0, 0.625, 0.25, 0.375, 0.25, 0.375, 0.25, 0.625, 0.25, 0.625, 0.5, 0.375, 0.5, 0.375, 0.5, 0.625, 0.5, 0.625, 0.75, 0.375, 0.75, 0.375, 0.75, 0.625, 0.75, 0.625, 1.0, 0.375, 1.0, 0.125, 0.5, 0.375, 0.5, 0.375, 0.75, 0.125, 0.75, 0.625, 0.5, 0.875, 0.5, 0.875, 0.75, 0.625, 0.75])
me_cube_026.materials.append(mat_material_028)
me_cube_026.update()
me_cube_026.normals_split_custom_set([tuple(v) for v in zip(*[iter([-1.0, 0.0, 0.0, -1.0, 0.0, 0.0, -1.0, 0.0, 0.0, -1.0, 0.0, 0.0, 0.0, 0.9999, 0.01122, 0.0, 0.9999, 0.01122, 0.0, 0.9999, 0.01122, 0.0, 0.9999, 0.01122, 1.0, 0.0, 0.0, 1.0, 0.0, 0.0, 1.0, 0.0, 0.0, 1.0, 0.0, 0.0, 0.0, -0.9999, -0.01122, 0.0, -0.9999, -0.01122, 0.0, -0.9999, -0.01122, 0.0, -0.9999, -0.01122, 0.0, 0.0, -1.0, 0.0, 0.0, -1.0, 0.0, 0.0, -1.0, 0.0, 0.0, -1.0, 0.0, 0.0, 1.0, 0.0, 0.0, 1.0, 0.0, 0.0, 1.0, 0.0, 0.0, 1.0])] * 3)])

# ---- objects
ob_cube = bpy.data.objects.new('Cube', me_cube_001)
ob_cube_001 = bpy.data.objects.new('Cube.001', me_cube_002)
ob_cube_002 = bpy.data.objects.new('Cube.002', me_cube_017)
ob_cube_003 = bpy.data.objects.new('Cube.003', me_cube_006)
ob_cube_004 = bpy.data.objects.new('Cube.004', me_cube_021)
ob_cube_005 = bpy.data.objects.new('Cube.005', me_cube_022)
ob_cube_006 = bpy.data.objects.new('Cube.006', me_cube_020)
ob_cube_007 = bpy.data.objects.new('Cube.007', me_cube_011)
ob_cube_008 = bpy.data.objects.new('Cube.008', me_cube_023)
ob_cube_009 = bpy.data.objects.new('Cube.009', me_cube_024)
ob_cube_010 = bpy.data.objects.new('Cube.010', me_cube_025)
ob_cube_011 = bpy.data.objects.new('Cube.011', me_cube_015)
ob_cube_012 = bpy.data.objects.new('Cube.012', me_cube_026)

# ---- transforms, parenting, visibility, modifiers, constraints
ob_cube.location = (0.0, 0.0, 0.0)
ob_cube.scale = (4.356, 0.3772, 4.844)
ob_cube_001.location = (15.0, 0.0, 0.0)
ob_cube_001.scale = (4.356, 0.3772, 4.844)
ob_cube_002.location = (-1.801, 0.05071, -2.737)
ob_cube_002.rotation_euler = (3.142, -0.0, 1.576)
ob_cube_002.scale = (-0.5897, -0.1673, -1.992)
ob_cube_002.color = (0.8, 0.8, 0.8, 1.0)
ob_cube_003.location = (0.04215, 0.06116, -1.141)
ob_cube_003.rotation_euler = (-1.571, -0.0, 1.576)
ob_cube_003.scale = (-0.5897, -0.1673, -1.992)
ob_cube_003.color = (0.8, 0.8, 0.8, 1.0)
ob_cube_004.location = (1.905, 0.07173, 0.4457)
ob_cube_004.rotation_euler = (3.142, -0.0, 1.576)
ob_cube_004.scale = (-0.5897, -0.1673, -1.992)
ob_cube_004.color = (0.8, 0.8, 0.8, 1.0)
ob_cube_005.location = (1.905, 0.07173, -2.737)
ob_cube_005.rotation_euler = (3.142, -0.0, 1.576)
ob_cube_005.scale = (-0.5897, -0.1673, -1.992)
ob_cube_005.color = (0.8, 0.8, 0.8, 1.0)
ob_cube_006.location = (-1.801, 0.05071, 0.4457)
ob_cube_006.rotation_euler = (3.142, -0.0, 1.576)
ob_cube_006.scale = (-0.5897, -0.1673, -1.992)
ob_cube_006.color = (0.8, 0.8, 0.8, 1.0)
ob_cube_007.location = (0.04215, 0.06116, -4.679)
ob_cube_007.rotation_euler = (-1.571, -0.0, 1.576)
ob_cube_007.scale = (-0.5897, -0.1673, -1.992)
ob_cube_007.color = (0.8, 0.8, 0.8, 1.0)
ob_cube_008.location = (-0.6667, 0.05714, -2.575)
ob_cube_008.rotation_euler = (-2.681, -0.0, 1.576)
ob_cube_008.scale = (-0.5897, -0.1866, -2.223)
ob_cube_008.color = (0.8, 0.8, 0.8, 1.0)
ob_cube_009.location = (0.9126, 0.0661, 0.6053)
ob_cube_009.rotation_euler = (-2.681, -0.0, 1.576)
ob_cube_009.scale = (-0.5897, -0.1866, -2.223)
ob_cube_009.color = (0.8, 0.8, 0.8, 1.0)
ob_cube_010.location = (-0.8398, 0.05616, 0.5398)
ob_cube_010.rotation_euler = (2.663, -0.0, 1.576)
ob_cube_010.scale = (-0.5897, -0.1866, -2.223)
ob_cube_010.color = (0.8, 0.8, 0.8, 1.0)
ob_cube_011.location = (0.04215, 0.06116, 2.313)
ob_cube_011.rotation_euler = (-1.571, -0.0, 1.576)
ob_cube_011.scale = (-0.5897, -0.1673, -1.992)
ob_cube_011.color = (0.8, 0.8, 0.8, 1.0)
ob_cube_012.location = (0.7961, 0.06544, -2.612)
ob_cube_012.rotation_euler = (2.663, -0.0, 1.576)
ob_cube_012.scale = (-0.5897, -0.1866, -2.223)
ob_cube_012.color = (0.8, 0.8, 0.8, 1.0)

# ---- collection membership
col_collection.objects.link(ob_cube)
col_collection.objects.link(ob_cube_001)
col_door.objects.link(ob_cube_002)
col_door.objects.link(ob_cube_003)
col_door.objects.link(ob_cube_004)
col_door.objects.link(ob_cube_005)
col_door.objects.link(ob_cube_006)
col_door.objects.link(ob_cube_007)
col_door.objects.link(ob_cube_008)
col_door.objects.link(ob_cube_009)
col_door.objects.link(ob_cube_010)
col_door.objects.link(ob_cube_011)
col_door.objects.link(ob_cube_012)

# ---- scene / render settings (as saved in the file)
scene.frame_start = 1; scene.frame_end = 250; scene.frame_set(1)
scene.render.engine = 'BLENDER_EEVEE_NEXT'
bpy.context.view_layer.update()

# ---- added for rendering (the .blend has no active camera and no usable light): camera, sun
cam_auto = bpy.data.cameras.new('AutoCamera')
cam_auto.lens = 50.0
cam_auto.sensor_width = 36.0
cam_auto.clip_end = 1000.0
ob_auto_camera = bpy.data.objects.new('AutoCamera', cam_auto)
scene.collection.objects.link(ob_auto_camera)
ob_auto_camera.location = (31.2255, -28.4093, 18.9792)
ob_auto_camera.rotation_euler = (1.09748, -7.21219e-08, 0.694738)
scene.camera = ob_auto_camera
light_auto_sun = bpy.data.lights.new('AutoSun', 'SUN')
light_auto_sun.energy = 3.0
light_auto_sun.angle = 0.0523599
ob_auto_sun = bpy.data.objects.new('AutoSun', light_auto_sun)
scene.collection.objects.link(ob_auto_sun)
ob_auto_sun.rotation_euler = (0.872665, 0.174533, 0.523599)
bpy.context.view_layer.update()
